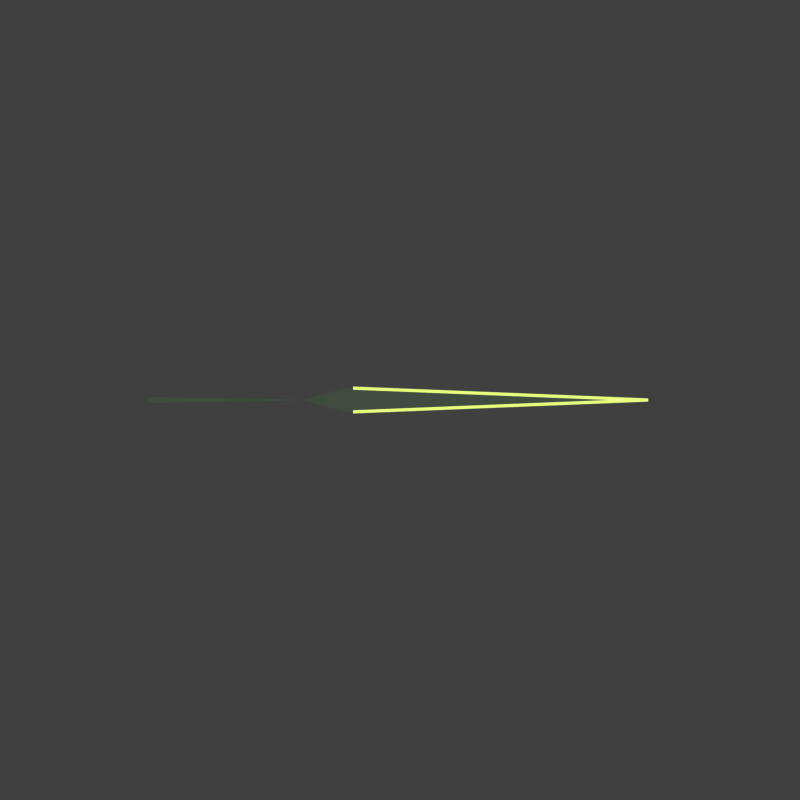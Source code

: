# Source: morfil_iai_trail.blend  (saved by Blender 5.2.45; exported with 4.5.12 LTS)
import bpy
from mathutils import Matrix  # noqa: F401  (used for matrix-valued properties, if any)

bpy.ops.wm.read_factory_settings(use_empty=True)
scene = bpy.context.scene
scene.name = 'Scene'

# ---- collections
col_collection = bpy.data.collections.new('Collection'); scene.collection.children.link(col_collection)

# ---- materials (node trees are filled in below, after node groups)
mat_ink_heartwood_trail_004 = bpy.data.materials.new('Ink heartwood trail.004')
mat_ink_heartwood_trail_004.diffuse_color = (0.02956, 0.04092, 0.02956, 1.0)
mat_sap_edge_cdeb6e_004 = bpy.data.materials.new('Sap edge CDEB6E.004')
mat_sap_edge_cdeb6e_004.diffuse_color = (0.6105, 0.8308, 0.1559, 1.0)

# ---- material node trees
mat_ink_heartwood_trail_004.use_nodes = True; mat_ink_heartwood_trail_004.node_tree.nodes.clear()
_N = mat_ink_heartwood_trail_004.node_tree.nodes; _L = mat_ink_heartwood_trail_004.node_tree.links
n0 = _N.new('ShaderNodeOutputMaterial'); n0.name = 'Material Output'; n0.location = (0, 0)
n1 = _N.new('ShaderNodeEmission'); n1.name = 'Emission'; n1.location = (0, 0)
n2 = _N.new('ShaderNodeOutputAOV'); n2.name = 'AOV Output'; n2.location = (0, 0)
n2.aov_name = 'CEL_Accent'
n3 = _N.new('ShaderNodeBsdfDiffuse'); n3.name = 'Diffuse BSDF'; n3.location = (0, 0)
n3.width = 160
n3.inputs[0].default_value = (0.72, 0.72, 0.72, 1.0)
n4 = _N.new('ShaderNodeShaderToRGB'); n4.name = 'Shader to RGB'; n4.location = (0, 0)
n5 = _N.new('ShaderNodeValToRGB'); n5.name = 'CEL tones'; n5.location = (0, 0)
n5.color_ramp.interpolation = 'CONSTANT'
while len(n5.color_ramp.elements) > 1: n5.color_ramp.elements.remove(n5.color_ramp.elements[-1])
n5.color_ramp.elements[0].position = 0.0; n5.color_ramp.elements[0].color = (0.01977, 0.02736, 0.01977, 1.0)
_e = n5.color_ramp.elements.new(0.34); _e.color = (0.05177, 0.07167, 0.05177, 1.0)
_L.new(n3.outputs[0], n4.inputs[0])
_L.new(n4.outputs[0], n5.inputs[0])
_L.new(n5.outputs[0], n1.inputs[0])
_L.new(n1.outputs[0], n0.inputs[0])
n0.is_active_output = True
mat_sap_edge_cdeb6e_004.use_nodes = True; mat_sap_edge_cdeb6e_004.node_tree.nodes.clear()
_N = mat_sap_edge_cdeb6e_004.node_tree.nodes; _L = mat_sap_edge_cdeb6e_004.node_tree.links
n0 = _N.new('ShaderNodeOutputMaterial'); n0.name = 'Material Output'; n0.location = (0, 0)
n1 = _N.new('ShaderNodeEmission'); n1.name = 'Emission'; n1.location = (0, 0)
n1.inputs[0].default_value = (0.6105, 0.8308, 0.1559, 1.0)
n1.inputs[1].default_value = 1.4
n2 = _N.new('ShaderNodeOutputAOV'); n2.name = 'AOV Output'; n2.location = (0, 0)
n2.aov_name = 'CEL_Accent'
n2.inputs[0].default_value = (0.8547, 1.163, 0.2183, 1.0)
_L.new(n1.outputs[0], n0.inputs[0])
n0.is_active_output = True

# ---- world
world_world = bpy.data.worlds.new('World'); scene.world = world_world
world_world.use_nodes = True; world_world.node_tree.nodes.clear()
_N = world_world.node_tree.nodes; _L = world_world.node_tree.links
n0 = _N.new('ShaderNodeOutputWorld'); n0.name = 'World Output'; n0.location = (200, 100)
n1 = _N.new('ShaderNodeBackground'); n1.name = 'Background'; n1.location = (-200, 100)
n1.inputs[0].default_value = (0.05088, 0.05088, 0.05088, 1.0)
_L.new(n1.outputs[0], n0.inputs[0])
n0.is_active_output = True
world_world.color = (0.18, 0.18, 0.18)
world_world.sun_shadow_jitter_overblur = 0.0

# ---- cameras
cam_iso_top_004 = bpy.data.cameras.new('ISO_TOP.004')
cam_iso_top_004.type = 'ORTHO'
cam_iso_top_004.sensor_fit = 'HORIZONTAL'
cam_iso_top_004.ortho_scale = 3.125
cam_camera_006 = bpy.data.cameras.new('Camera.006')
cam_camera_006.type = 'ORTHO'
cam_camera_006.ortho_scale = 5.0

# ---- lights
light_sun_005 = bpy.data.lights.new('Sun.005', 'SUN')
light_sun_005.color = (1.0, 0.76, 0.53)
light_sun_005.angle = 0.15
light_sun_005.energy = 2.5
light_area_005 = bpy.data.lights.new('Area.005', 'AREA')
light_area_005.color = (0.5, 0.66, 0.85)
light_area_005.energy = 450.0
light_area_005.shape = 'DISK'
light_area_005.size = 5.0
light_area_005.size_y = 1.0

# ---- meshes
me_black_pointed_stroke_005 = bpy.data.meshes.new('Black pointed stroke.005')
me_black_pointed_stroke_005.from_pydata([(-0.2109, -0.07734, 0.01), (1.145, 0.0, 0.01), (-0.2109, 0.07734, 0.01), (-0.3797, 0.0, 0.01), (-0.1831, -0.07173, 0.018), (-0.1828, -0.07734, 0.02362), (-0.1825, -0.08296, 0.018), (-0.1828, -0.07734, 0.01237), (1.145, 0.005615, 0.018), (1.145, 5.821e-10, 0.02362), (1.146, -0.005615, 0.018), (1.145, -5.821e-10, 0.01237), (-0.1825, 0.08296, 0.018), (-0.1828, 0.07734, 0.02362), (-0.1831, 0.07173, 0.018), (-0.1828, 0.07734, 0.01237), (1.146, 0.005615, 0.018), (1.145, 0.0, 0.02362), (1.145, -0.005615, 0.018), (1.145, 0.0, 0.01237), (-0.9844, 0.01125, 0.012), (-0.9844, 0.0, 0.02325), (-0.9844, -0.01125, 0.012), (-0.9844, 0.0, 0.00075), (-0.4219, 0.002812, 0.012), (-0.4219, 0.0, 0.01481), (-0.4219, -0.002812, 0.012), (-0.4219, 0.0, 0.009188)], [], [(0, 1, 2, 3), (4, 5, 9, 8), (5, 6, 10, 9), (6, 7, 11, 10), (7, 4, 8, 11), (7, 6, 5, 4), (8, 9, 10, 11), (12, 13, 17, 16), (13, 14, 18, 17), (14, 15, 19, 18), (15, 12, 16, 19), (15, 14, 13, 12), (16, 17, 18, 19), (20, 21, 25, 24), (21, 22, 26, 25), (22, 23, 27, 26), (23, 20, 24, 27), (23, 22, 21, 20), (24, 25, 26, 27)])
me_black_pointed_stroke_005.polygons.foreach_set('material_index', [0, 1, 1, 1, 1, 1, 1, 1, 1, 1, 1, 1, 1, 0, 0, 0, 0, 0, 0])
me_black_pointed_stroke_005.materials.append(mat_ink_heartwood_trail_004)
me_black_pointed_stroke_005.materials.append(mat_sap_edge_cdeb6e_004)
me_black_pointed_stroke_005.update()
me_black_pointed_stroke_006 = bpy.data.meshes.new('Black pointed stroke.006')
me_black_pointed_stroke_006.from_pydata([(-0.2109, -0.06703, 0.01), (1.392, 0.0, 0.01), (-0.2109, 0.06703, 0.01), (-0.3797, 0.0, 0.01), (-0.1831, -0.06141, 0.018), (-0.1828, -0.06703, 0.02362), (-0.1826, -0.07265, 0.018), (-0.1828, -0.06703, 0.01237), (1.392, 0.00562, 0.018), (1.392, -2.328e-10, 0.02362), (1.393, -0.00562, 0.018), (1.392, 2.328e-10, 0.01237), (-0.1826, 0.07265, 0.018), (-0.1828, 0.06703, 0.02362), (-0.1831, 0.06141, 0.018), (-0.1828, 0.06703, 0.01237), (1.393, 0.00562, 0.018), (1.392, -2.328e-10, 0.02362), (1.392, -0.00562, 0.018), (1.392, 2.328e-10, 0.01237), (-0.9844, 0.01125, 0.012), (-0.9844, 0.0, 0.02325), (-0.9844, -0.01125, 0.012), (-0.9844, 0.0, 0.00075), (-0.4219, 0.002812, 0.012), (-0.4219, 0.0, 0.01481), (-0.4219, -0.002812, 0.012), (-0.4219, 0.0, 0.009188)], [], [(0, 1, 2, 3), (4, 5, 9, 8), (5, 6, 10, 9), (6, 7, 11, 10), (7, 4, 8, 11), (7, 6, 5, 4), (8, 9, 10, 11), (12, 13, 17, 16), (13, 14, 18, 17), (14, 15, 19, 18), (15, 12, 16, 19), (15, 14, 13, 12), (16, 17, 18, 19), (20, 21, 25, 24), (21, 22, 26, 25), (22, 23, 27, 26), (23, 20, 24, 27), (23, 22, 21, 20), (24, 25, 26, 27)])
me_black_pointed_stroke_006.polygons.foreach_set('material_index', [0, 1, 1, 1, 1, 1, 1, 1, 1, 1, 1, 1, 1, 0, 0, 0, 0, 0, 0])
me_black_pointed_stroke_006.materials.append(mat_ink_heartwood_trail_004)
me_black_pointed_stroke_006.materials.append(mat_sap_edge_cdeb6e_004)
me_black_pointed_stroke_006.update()
me_black_pointed_stroke_007 = bpy.data.meshes.new('Black pointed stroke.007')
me_black_pointed_stroke_007.from_pydata([(-0.2109, -0.05672, 0.01), (1.321, 0.0, 0.01), (-0.2109, 0.05672, 0.01), (-0.3797, 0.0, 0.01), (-0.183, -0.0511, 0.018), (-0.1828, -0.05672, 0.02362), (-0.1826, -0.06234, 0.018), (-0.1828, -0.05672, 0.01237), (1.321, 0.005621, 0.018), (1.321, 0.0, 0.02362), (1.322, -0.005621, 0.018), (1.321, 0.0, 0.01237), (-0.1826, 0.06234, 0.018), (-0.1828, 0.05672, 0.02362), (-0.183, 0.0511, 0.018), (-0.1828, 0.05672, 0.01237), (1.322, 0.005621, 0.018), (1.321, -2.328e-10, 0.02362), (1.321, -0.005621, 0.018), (1.321, 2.328e-10, 0.01237), (-0.9844, 0.01125, 0.012), (-0.9844, 0.0, 0.02325), (-0.9844, -0.01125, 0.012), (-0.9844, 0.0, 0.00075), (-0.4219, 0.002812, 0.012), (-0.4219, 0.0, 0.01481), (-0.4219, -0.002812, 0.012), (-0.4219, 0.0, 0.009188)], [], [(0, 1, 2, 3), (4, 5, 9, 8), (5, 6, 10, 9), (6, 7, 11, 10), (7, 4, 8, 11), (7, 6, 5, 4), (8, 9, 10, 11), (12, 13, 17, 16), (13, 14, 18, 17), (14, 15, 19, 18), (15, 12, 16, 19), (15, 14, 13, 12), (16, 17, 18, 19), (20, 21, 25, 24), (21, 22, 26, 25), (22, 23, 27, 26), (23, 20, 24, 27), (23, 22, 21, 20), (24, 25, 26, 27)])
me_black_pointed_stroke_007.polygons.foreach_set('material_index', [0, 1, 1, 1, 1, 1, 1, 1, 1, 1, 1, 1, 1, 0, 0, 0, 0, 0, 0])
me_black_pointed_stroke_007.materials.append(mat_ink_heartwood_trail_004)
me_black_pointed_stroke_007.materials.append(mat_sap_edge_cdeb6e_004)
me_black_pointed_stroke_007.update()
me_black_pointed_stroke_008 = bpy.data.meshes.new('Black pointed stroke.008')
me_black_pointed_stroke_008.from_pydata([(-0.2109, -0.04641, 0.01), (0.969, 0.0, 0.01), (-0.2109, 0.04641, 0.01), (-0.3797, 0.0, 0.01), (-0.183, -0.04079, 0.018), (-0.1828, -0.04641, 0.02362), (-0.1826, -0.05203, 0.018), (-0.1828, -0.04641, 0.01237), (0.9688, 0.00562, 0.018), (0.969, -2.328e-10, 0.02362), (0.9692, -0.00562, 0.018), (0.969, 2.328e-10, 0.01237), (-0.1826, 0.05203, 0.018), (-0.1828, 0.04641, 0.02362), (-0.183, 0.04079, 0.018), (-0.1828, 0.04641, 0.01237), (0.9692, 0.00562, 0.018), (0.969, -1.164e-10, 0.02362), (0.9688, -0.00562, 0.018), (0.969, 1.164e-10, 0.01237), (-0.9844, 0.01125, 0.012), (-0.9844, 0.0, 0.02325), (-0.9844, -0.01125, 0.012), (-0.9844, 0.0, 0.00075), (-0.4219, 0.002812, 0.012), (-0.4219, 0.0, 0.01481), (-0.4219, -0.002812, 0.012), (-0.4219, 0.0, 0.009188)], [], [(0, 1, 2, 3), (4, 5, 9, 8), (5, 6, 10, 9), (6, 7, 11, 10), (7, 4, 8, 11), (7, 6, 5, 4), (8, 9, 10, 11), (12, 13, 17, 16), (13, 14, 18, 17), (14, 15, 19, 18), (15, 12, 16, 19), (15, 14, 13, 12), (16, 17, 18, 19), (20, 21, 25, 24), (21, 22, 26, 25), (22, 23, 27, 26), (23, 20, 24, 27), (23, 22, 21, 20), (24, 25, 26, 27)])
me_black_pointed_stroke_008.polygons.foreach_set('material_index', [0, 1, 1, 1, 1, 1, 1, 1, 1, 1, 1, 1, 1, 0, 0, 0, 0, 0, 0])
me_black_pointed_stroke_008.materials.append(mat_ink_heartwood_trail_004)
me_black_pointed_stroke_008.materials.append(mat_sap_edge_cdeb6e_004)
me_black_pointed_stroke_008.update()

# ---- objects
ob_iso_top = bpy.data.objects.new('ISO_TOP', cam_iso_top_004)
ob_camera_ortho_55 = bpy.data.objects.new('Camera_ortho_55', cam_camera_006)
ob_sun_chaud_haut_gauche = bpy.data.objects.new('Sun_chaud_haut_gauche', light_sun_005)
ob_fill_froid = bpy.data.objects.new('Fill_froid', light_area_005)
ob_vfx_iai_trail = bpy.data.objects.new('VFX iai_trail', None)
ob_frame_0 = bpy.data.objects.new('Frame 0', None)
ob_frame_0_sculpt = bpy.data.objects.new('Frame 0_sculpt', me_black_pointed_stroke_005)
ob_frame_1 = bpy.data.objects.new('Frame 1', None)
ob_frame_1_sculpt = bpy.data.objects.new('Frame 1_sculpt', me_black_pointed_stroke_006)
ob_frame_2 = bpy.data.objects.new('Frame 2', None)
ob_frame_2_sculpt = bpy.data.objects.new('Frame 2_sculpt', me_black_pointed_stroke_007)
ob_frame_3 = bpy.data.objects.new('Frame 3', None)
ob_frame_3_sculpt = bpy.data.objects.new('Frame 3_sculpt', me_black_pointed_stroke_008)

# ---- transforms, parenting, visibility, modifiers, constraints
ob_iso_top.location = (0.0, 0.0, 12.0)
ob_camera_ortho_55.location = (0.0, -5.244, 8.536)
ob_camera_ortho_55.rotation_euler = (0.6109, 0.0, 0.0)
ob_sun_chaud_haut_gauche.location = (-4.0, 6.0, 8.0)
ob_sun_chaud_haut_gauche.rotation_euler = (0.7336, -2.3e-08, -2.554)
ob_fill_froid.location = (4.0, 3.0, 6.0)
ob_fill_froid.rotation_euler = (0.6947, -2.938e-08, 2.214)
ob_vfx_iai_trail.location = (0.0, 0.0, 0.0)
ob_frame_0.parent = ob_vfx_iai_trail
ob_frame_0.location = (0.0, 0.0, 0.0)
ob_frame_0_sculpt.parent = ob_frame_0
ob_frame_0_sculpt.location = (0.0, 0.0, 0.0)
ob_frame_0_sculpt.hide_render = True
ob_frame_1.parent = ob_vfx_iai_trail
ob_frame_1.location = (0.0, 0.0, 0.0)
ob_frame_1_sculpt.parent = ob_frame_1
ob_frame_1_sculpt.location = (0.0, 0.0, 0.0)
ob_frame_1_sculpt.hide_render = True
ob_frame_2.parent = ob_vfx_iai_trail
ob_frame_2.location = (0.0, 0.0, 0.0)
ob_frame_2_sculpt.parent = ob_frame_2
ob_frame_2_sculpt.location = (0.0, 0.0, 0.0)
ob_frame_2_sculpt.hide_render = True
ob_frame_3.parent = ob_vfx_iai_trail
ob_frame_3.location = (0.0, 0.0, 0.0)
ob_frame_3_sculpt.parent = ob_frame_3
ob_frame_3_sculpt.location = (0.0, 0.0, 0.0)

# ---- collection membership
scene.collection.objects.link(ob_iso_top)
col_collection.objects.link(ob_camera_ortho_55)
col_collection.objects.link(ob_sun_chaud_haut_gauche)
col_collection.objects.link(ob_fill_froid)
col_collection.objects.link(ob_vfx_iai_trail)
col_collection.objects.link(ob_frame_0)
col_collection.objects.link(ob_frame_0_sculpt)
col_collection.objects.link(ob_frame_1)
col_collection.objects.link(ob_frame_1_sculpt)
col_collection.objects.link(ob_frame_2)
col_collection.objects.link(ob_frame_2_sculpt)
col_collection.objects.link(ob_frame_3)
col_collection.objects.link(ob_frame_3_sculpt)

# ---- scene / render settings (as saved in the file)
scene.camera = ob_iso_top
scene.frame_start = 1; scene.frame_end = 150; scene.frame_set(1)
scene.render.engine = 'BLENDER_EEVEE_NEXT'
scene.render.resolution_x = 800
scene.render.resolution_y = 800
scene.render.dither_intensity = 0.0
scene.render.film_transparent = True
scene.render.bake_bias = 0.0
scene.render.bake_samples = 0
scene.render.compositor_device = 'GPU'
scene.eevee.taa_render_samples = 8
scene.eevee.use_volume_custom_range = False
scene.eevee.fast_gi_thickness_near = 0.1
scene.eevee.fast_gi_thickness_far = 0.0
scene.eevee.ray_tracing_options.screen_trace_thickness = 0.1
scene.view_settings.view_transform = 'Standard'
bpy.context.view_layer.update()

